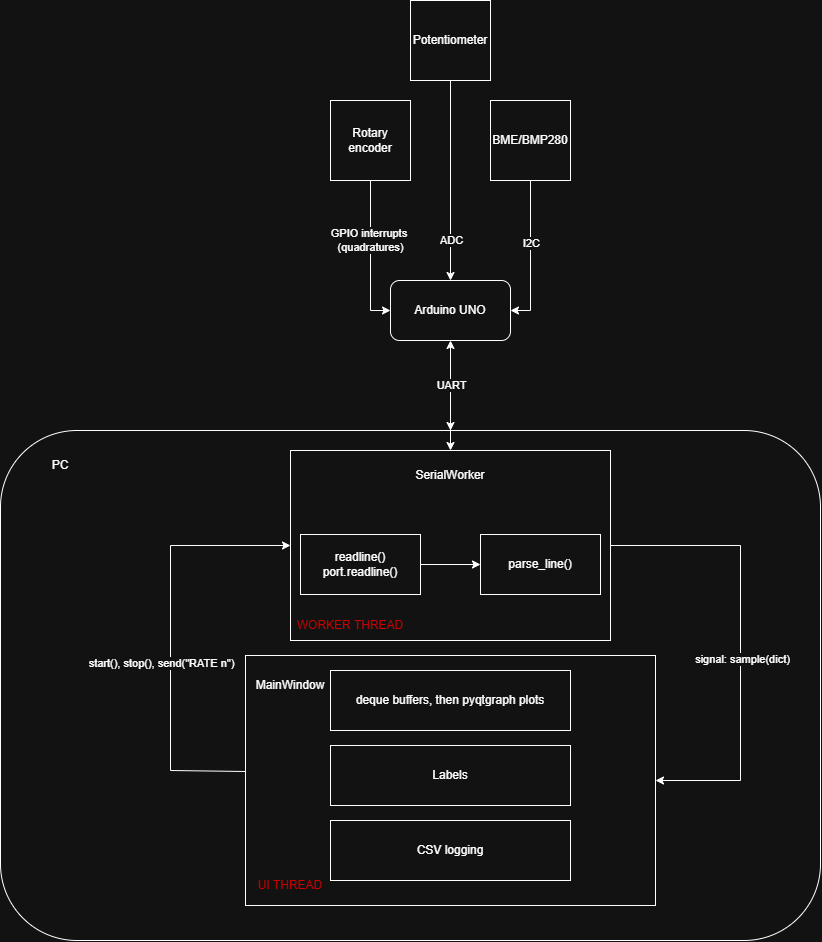

The diagram above was exported from draw.io. Its source (the exported page's mxGraphModel, read from the mxfile embedded in the PNG):
<mxGraphModel dx="1319" dy="815" grid="1" gridSize="10" guides="1" tooltips="1" connect="1" arrows="1" fold="1" page="1" pageScale="1" pageWidth="827" pageHeight="1169" math="0" shadow="0">
  <root>
    <mxCell id="0" />
    <mxCell id="1" parent="0" />
    <mxCell id="4eAd9i-iiOy2m8oQdsmW-10" edge="1" parent="1" source="4eAd9i-iiOy2m8oQdsmW-1" style="edgeStyle=orthogonalEdgeStyle;rounded=0;orthogonalLoop=1;jettySize=auto;html=1;entryX=0;entryY=0.5;entryDx=0;entryDy=0;" target="4eAd9i-iiOy2m8oQdsmW-3">
      <mxGeometry relative="1" as="geometry" />
    </mxCell>
    <mxCell id="4eAd9i-iiOy2m8oQdsmW-15" connectable="0" parent="4eAd9i-iiOy2m8oQdsmW-10" style="edgeLabel;html=1;align=center;verticalAlign=middle;resizable=0;points=[];" value="GPIO interrupts&lt;span style=&quot;color: light-dark(rgb(0, 0, 0), rgb(230, 208, 222));&quot;&gt;&amp;nbsp;&lt;/span&gt;&lt;div&gt;&lt;span style=&quot;color: light-dark(rgb(0, 0, 0), rgb(255, 255, 255));&quot;&gt;(quadratures)&lt;/span&gt;&lt;/div&gt;" vertex="1">
      <mxGeometry relative="1" x="-0.2137" y="-1" as="geometry">
        <mxPoint as="offset" />
      </mxGeometry>
    </mxCell>
    <mxCell id="4eAd9i-iiOy2m8oQdsmW-1" parent="1" style="whiteSpace=wrap;html=1;aspect=fixed;" value="Rotary encoder" vertex="1">
      <mxGeometry height="80" width="80" x="160" y="120" as="geometry" />
    </mxCell>
    <mxCell id="4eAd9i-iiOy2m8oQdsmW-9" edge="1" parent="1" source="4eAd9i-iiOy2m8oQdsmW-2" style="edgeStyle=orthogonalEdgeStyle;rounded=0;orthogonalLoop=1;jettySize=auto;html=1;entryX=1;entryY=0.5;entryDx=0;entryDy=0;" target="4eAd9i-iiOy2m8oQdsmW-3">
      <mxGeometry relative="1" as="geometry" />
    </mxCell>
    <mxCell id="4eAd9i-iiOy2m8oQdsmW-13" connectable="0" parent="4eAd9i-iiOy2m8oQdsmW-9" style="edgeLabel;html=1;align=center;verticalAlign=middle;resizable=0;points=[];" value="I2C" vertex="1">
      <mxGeometry relative="1" x="-0.1685" as="geometry">
        <mxPoint as="offset" />
      </mxGeometry>
    </mxCell>
    <mxCell id="4eAd9i-iiOy2m8oQdsmW-2" parent="1" style="whiteSpace=wrap;html=1;aspect=fixed;" value="BME/BMP280" vertex="1">
      <mxGeometry height="80" width="80" x="320" y="120" as="geometry" />
    </mxCell>
    <mxCell id="4eAd9i-iiOy2m8oQdsmW-3" parent="1" style="rounded=1;whiteSpace=wrap;html=1;roundedPerimeter=1;" value="Arduino UNO" vertex="1">
      <mxGeometry height="60" width="120" x="220" y="300" as="geometry" />
    </mxCell>
    <mxCell id="4eAd9i-iiOy2m8oQdsmW-12" edge="1" parent="1" source="4eAd9i-iiOy2m8oQdsmW-8" style="edgeStyle=orthogonalEdgeStyle;rounded=0;orthogonalLoop=1;jettySize=auto;html=1;entryX=0.5;entryY=0;entryDx=0;entryDy=0;" target="4eAd9i-iiOy2m8oQdsmW-3">
      <mxGeometry relative="1" as="geometry" />
    </mxCell>
    <mxCell id="4eAd9i-iiOy2m8oQdsmW-14" connectable="0" parent="4eAd9i-iiOy2m8oQdsmW-12" style="edgeLabel;html=1;align=center;verticalAlign=middle;resizable=0;points=[];" value="ADC" vertex="1">
      <mxGeometry relative="1" x="0.5897" as="geometry">
        <mxPoint as="offset" />
      </mxGeometry>
    </mxCell>
    <mxCell id="4eAd9i-iiOy2m8oQdsmW-8" parent="1" style="whiteSpace=wrap;html=1;aspect=fixed;" value="Potentiometer" vertex="1">
      <mxGeometry height="80" width="80" x="240" y="20" as="geometry" />
    </mxCell>
    <mxCell id="4eAd9i-iiOy2m8oQdsmW-16" parent="1" style="whiteSpace=wrap;html=1;rounded=1;roundedPerimeter=1;" value="" vertex="1">
      <mxGeometry height="510" width="820" x="-170" y="450" as="geometry" />
    </mxCell>
    <mxCell id="4eAd9i-iiOy2m8oQdsmW-19" parent="1" style="text;html=1;whiteSpace=wrap;strokeColor=none;fillColor=none;align=center;verticalAlign=middle;rounded=0;" value="PC" vertex="1">
      <mxGeometry height="30" width="60" x="-140" y="470" as="geometry" />
    </mxCell>
    <mxCell id="4eAd9i-iiOy2m8oQdsmW-20" parent="1" style="rounded=0;whiteSpace=wrap;html=1;" value="" vertex="1">
      <mxGeometry height="190" width="320" x="120" y="470" as="geometry" />
    </mxCell>
    <mxCell id="4eAd9i-iiOy2m8oQdsmW-21" edge="1" parent="1" style="endArrow=classic;html=1;rounded=0;" target="4eAd9i-iiOy2m8oQdsmW-20" value="">
      <mxGeometry height="50" relative="1" width="50" as="geometry">
        <mxPoint x="280" y="440" as="sourcePoint" />
        <mxPoint x="330" y="390" as="targetPoint" />
      </mxGeometry>
    </mxCell>
    <mxCell id="4eAd9i-iiOy2m8oQdsmW-26" parent="1" style="whiteSpace=wrap;html=1;rounded=0;" value="parse_line()" vertex="1">
      <mxGeometry height="60" width="120" x="310" y="554" as="geometry" />
    </mxCell>
    <mxCell id="4eAd9i-iiOy2m8oQdsmW-28" parent="1" style="rounded=0;whiteSpace=wrap;html=1;" value="" vertex="1">
      <mxGeometry height="250" width="410" x="75" y="675" as="geometry" />
    </mxCell>
    <mxCell id="4eAd9i-iiOy2m8oQdsmW-30" parent="1" style="rounded=0;whiteSpace=wrap;html=1;" value="deque buffers, then pyqtgraph plots" vertex="1">
      <mxGeometry height="60" width="240" x="160" y="690" as="geometry" />
    </mxCell>
    <mxCell id="4eAd9i-iiOy2m8oQdsmW-31" parent="1" style="rounded=0;whiteSpace=wrap;html=1;" value="Labels" vertex="1">
      <mxGeometry height="60" width="240" x="160" y="765" as="geometry" />
    </mxCell>
    <mxCell id="4eAd9i-iiOy2m8oQdsmW-32" parent="1" style="rounded=0;whiteSpace=wrap;html=1;" value="CSV logging" vertex="1">
      <mxGeometry height="60" width="240" x="160" y="840" as="geometry" />
    </mxCell>
    <mxCell id="4eAd9i-iiOy2m8oQdsmW-33" parent="1" style="text;html=1;whiteSpace=wrap;strokeColor=none;fillColor=none;align=center;verticalAlign=middle;rounded=0;" value="MainWindow" vertex="1">
      <mxGeometry height="30" width="60" x="90" y="690" as="geometry" />
    </mxCell>
    <mxCell id="4eAd9i-iiOy2m8oQdsmW-47" edge="1" parent="1" source="4eAd9i-iiOy2m8oQdsmW-34" style="edgeStyle=orthogonalEdgeStyle;rounded=0;orthogonalLoop=1;jettySize=auto;html=1;" target="4eAd9i-iiOy2m8oQdsmW-26">
      <mxGeometry relative="1" as="geometry" />
    </mxCell>
    <mxCell id="4eAd9i-iiOy2m8oQdsmW-34" parent="1" style="whiteSpace=wrap;html=1;rounded=0;" value="readline()&lt;div&gt;port.readline()&lt;/div&gt;" vertex="1">
      <mxGeometry height="60" width="120" x="130" y="554" as="geometry" />
    </mxCell>
    <mxCell id="4eAd9i-iiOy2m8oQdsmW-42" parent="1" style="text;html=1;whiteSpace=wrap;strokeColor=none;fillColor=none;align=center;verticalAlign=middle;rounded=0;" value="SerialWorker" vertex="1">
      <mxGeometry height="30" width="60" x="250" y="480" as="geometry" />
    </mxCell>
    <mxCell id="4eAd9i-iiOy2m8oQdsmW-43" edge="1" parent="1" source="4eAd9i-iiOy2m8oQdsmW-28" style="endArrow=classic;html=1;rounded=0;entryX=0;entryY=0.5;entryDx=0;entryDy=0;exitX=0;exitY=0.464;exitDx=0;exitDy=0;exitPerimeter=0;" target="4eAd9i-iiOy2m8oQdsmW-20" value="">
      <mxGeometry height="50" relative="1" width="50" x="-0.0133" as="geometry">
        <Array as="points">
          <mxPoint y="790" />
          <mxPoint y="565" />
        </Array>
        <mxPoint x="100" y="610" as="sourcePoint" />
        <mxPoint x="150" y="560" as="targetPoint" />
      </mxGeometry>
    </mxCell>
    <mxCell id="4eAd9i-iiOy2m8oQdsmW-44" connectable="0" parent="4eAd9i-iiOy2m8oQdsmW-43" style="edgeLabel;html=1;align=center;verticalAlign=middle;resizable=0;points=[];" value="start(), stop(), send(&quot;RATE n&quot;)" vertex="1">
      <mxGeometry relative="1" x="-0.1284" as="geometry">
        <mxPoint x="-10" as="offset" />
      </mxGeometry>
    </mxCell>
    <mxCell id="4eAd9i-iiOy2m8oQdsmW-45" edge="1" parent="1" source="4eAd9i-iiOy2m8oQdsmW-20" style="endArrow=classic;html=1;rounded=0;entryX=1;entryY=0.5;entryDx=0;entryDy=0;exitX=1;exitY=0.5;exitDx=0;exitDy=0;" target="4eAd9i-iiOy2m8oQdsmW-28" value="">
      <mxGeometry height="50" relative="1" width="50" as="geometry">
        <Array as="points">
          <mxPoint x="570" y="565" />
          <mxPoint x="570" y="800" />
        </Array>
        <mxPoint x="370" y="680" as="sourcePoint" />
        <mxPoint x="420" y="630" as="targetPoint" />
      </mxGeometry>
    </mxCell>
    <mxCell id="4eAd9i-iiOy2m8oQdsmW-46" connectable="0" parent="4eAd9i-iiOy2m8oQdsmW-45" style="edgeLabel;html=1;align=center;verticalAlign=middle;resizable=0;points=[];" value="signal: sample(dict)" vertex="1">
      <mxGeometry relative="1" x="0.0821" y="1" as="geometry">
        <mxPoint as="offset" />
      </mxGeometry>
    </mxCell>
    <mxCell id="4eAd9i-iiOy2m8oQdsmW-48" parent="1" style="text;html=1;whiteSpace=wrap;strokeColor=none;fillColor=none;align=center;verticalAlign=middle;rounded=0;" value="&lt;span style=&quot;color: light-dark(rgb(0, 0, 0), rgb(204, 0, 0));&quot;&gt;UI THREAD&lt;/span&gt;" vertex="1">
      <mxGeometry height="30" width="80" x="80" y="890" as="geometry" />
    </mxCell>
    <mxCell id="4eAd9i-iiOy2m8oQdsmW-49" parent="1" style="text;html=1;whiteSpace=wrap;strokeColor=none;fillColor=none;align=center;verticalAlign=middle;rounded=0;" value="&lt;span style=&quot;color: light-dark(rgb(0, 0, 0), rgb(204, 0, 0));&quot;&gt;WORKER THREAD&lt;/span&gt;" vertex="1">
      <mxGeometry height="30" width="120" x="120" y="630" as="geometry" />
    </mxCell>
    <mxCell id="4eAd9i-iiOy2m8oQdsmW-51" edge="1" parent="1" style="endArrow=classic;startArrow=classic;html=1;rounded=0;" value="">
      <mxGeometry height="50" relative="1" width="50" as="geometry">
        <mxPoint x="280" y="450" as="sourcePoint" />
        <mxPoint x="280" y="360" as="targetPoint" />
      </mxGeometry>
    </mxCell>
    <mxCell id="4eAd9i-iiOy2m8oQdsmW-52" connectable="0" parent="4eAd9i-iiOy2m8oQdsmW-51" style="edgeLabel;html=1;align=center;verticalAlign=middle;resizable=0;points=[];" value="UART" vertex="1">
      <mxGeometry relative="1" x="-0.1766" y="2" as="geometry">
        <mxPoint x="2" y="-8" as="offset" />
      </mxGeometry>
    </mxCell>
  </root>
</mxGraphModel>